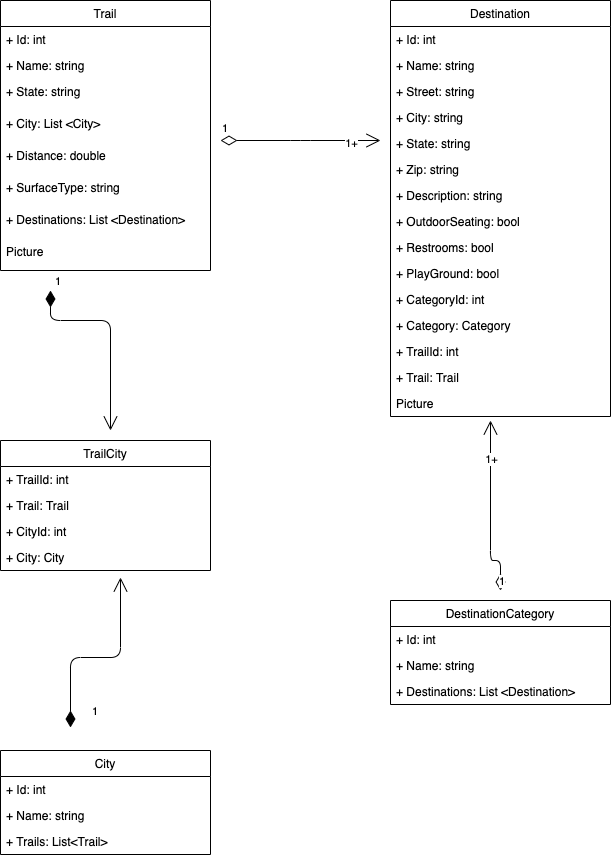

The diagram above was exported from draw.io. Its source (the exported page's mxGraphModel, read from the mxfile embedded in the PNG):
<mxGraphModel dx="1216" dy="967" grid="1" gridSize="10" guides="1" tooltips="1" connect="1" arrows="1" fold="1" page="1" pageScale="1" pageWidth="850" pageHeight="1100" math="0" shadow="0">
  <root>
    <mxCell id="0" />
    <mxCell id="1" parent="0" />
    <mxCell id="F3EIsQNgNk9y5ltb0pRm-1" value="Trail" style="swimlane;fontStyle=0;childLayout=stackLayout;horizontal=1;startSize=26;fillColor=none;horizontalStack=0;resizeParent=1;resizeParentMax=0;resizeLast=0;collapsible=1;marginBottom=0;" vertex="1" parent="1">
      <mxGeometry x="100" y="110" width="210" height="270" as="geometry">
        <mxRectangle x="100" y="110" width="60" height="26" as="alternateBounds" />
      </mxGeometry>
    </mxCell>
    <mxCell id="F3EIsQNgNk9y5ltb0pRm-2" value="+ Id: int" style="text;strokeColor=none;fillColor=none;align=left;verticalAlign=top;spacingLeft=4;spacingRight=4;overflow=hidden;rotatable=0;points=[[0,0.5],[1,0.5]];portConstraint=eastwest;" vertex="1" parent="F3EIsQNgNk9y5ltb0pRm-1">
      <mxGeometry y="26" width="210" height="26" as="geometry" />
    </mxCell>
    <mxCell id="F3EIsQNgNk9y5ltb0pRm-3" value="+ Name: string" style="text;strokeColor=none;fillColor=none;align=left;verticalAlign=top;spacingLeft=4;spacingRight=4;overflow=hidden;rotatable=0;points=[[0,0.5],[1,0.5]];portConstraint=eastwest;" vertex="1" parent="F3EIsQNgNk9y5ltb0pRm-1">
      <mxGeometry y="52" width="210" height="26" as="geometry" />
    </mxCell>
    <mxCell id="F3EIsQNgNk9y5ltb0pRm-4" value="+ State: string&#10;" style="text;strokeColor=none;fillColor=none;align=left;verticalAlign=top;spacingLeft=4;spacingRight=4;overflow=hidden;rotatable=0;points=[[0,0.5],[1,0.5]];portConstraint=eastwest;" vertex="1" parent="F3EIsQNgNk9y5ltb0pRm-1">
      <mxGeometry y="78" width="210" height="32" as="geometry" />
    </mxCell>
    <mxCell id="F3EIsQNgNk9y5ltb0pRm-10" value="+ City: List &lt;City&gt;&#10;" style="text;strokeColor=none;fillColor=none;align=left;verticalAlign=top;spacingLeft=4;spacingRight=4;overflow=hidden;rotatable=0;points=[[0,0.5],[1,0.5]];portConstraint=eastwest;" vertex="1" parent="F3EIsQNgNk9y5ltb0pRm-1">
      <mxGeometry y="110" width="210" height="32" as="geometry" />
    </mxCell>
    <mxCell id="F3EIsQNgNk9y5ltb0pRm-11" value="+ Distance: double&#10;" style="text;strokeColor=none;fillColor=none;align=left;verticalAlign=top;spacingLeft=4;spacingRight=4;overflow=hidden;rotatable=0;points=[[0,0.5],[1,0.5]];portConstraint=eastwest;" vertex="1" parent="F3EIsQNgNk9y5ltb0pRm-1">
      <mxGeometry y="142" width="210" height="32" as="geometry" />
    </mxCell>
    <mxCell id="F3EIsQNgNk9y5ltb0pRm-12" value="+ SurfaceType: string&#10;" style="text;strokeColor=none;fillColor=none;align=left;verticalAlign=top;spacingLeft=4;spacingRight=4;overflow=hidden;rotatable=0;points=[[0,0.5],[1,0.5]];portConstraint=eastwest;" vertex="1" parent="F3EIsQNgNk9y5ltb0pRm-1">
      <mxGeometry y="174" width="210" height="32" as="geometry" />
    </mxCell>
    <mxCell id="F3EIsQNgNk9y5ltb0pRm-13" value="+ Destinations: List &lt;Destination&gt;&#10;" style="text;strokeColor=none;fillColor=none;align=left;verticalAlign=top;spacingLeft=4;spacingRight=4;overflow=hidden;rotatable=0;points=[[0,0.5],[1,0.5]];portConstraint=eastwest;" vertex="1" parent="F3EIsQNgNk9y5ltb0pRm-1">
      <mxGeometry y="206" width="210" height="32" as="geometry" />
    </mxCell>
    <mxCell id="F3EIsQNgNk9y5ltb0pRm-14" value="Picture" style="text;strokeColor=none;fillColor=none;align=left;verticalAlign=top;spacingLeft=4;spacingRight=4;overflow=hidden;rotatable=0;points=[[0,0.5],[1,0.5]];portConstraint=eastwest;" vertex="1" parent="F3EIsQNgNk9y5ltb0pRm-1">
      <mxGeometry y="238" width="210" height="32" as="geometry" />
    </mxCell>
    <mxCell id="F3EIsQNgNk9y5ltb0pRm-19" value="Destination" style="swimlane;fontStyle=0;childLayout=stackLayout;horizontal=1;startSize=26;fillColor=none;horizontalStack=0;resizeParent=1;resizeParentMax=0;resizeLast=0;collapsible=1;marginBottom=0;" vertex="1" parent="1">
      <mxGeometry x="490" y="110" width="220" height="416" as="geometry" />
    </mxCell>
    <mxCell id="F3EIsQNgNk9y5ltb0pRm-20" value="+ Id: int" style="text;strokeColor=none;fillColor=none;align=left;verticalAlign=top;spacingLeft=4;spacingRight=4;overflow=hidden;rotatable=0;points=[[0,0.5],[1,0.5]];portConstraint=eastwest;" vertex="1" parent="F3EIsQNgNk9y5ltb0pRm-19">
      <mxGeometry y="26" width="220" height="26" as="geometry" />
    </mxCell>
    <mxCell id="F3EIsQNgNk9y5ltb0pRm-21" value="+ Name: string" style="text;strokeColor=none;fillColor=none;align=left;verticalAlign=top;spacingLeft=4;spacingRight=4;overflow=hidden;rotatable=0;points=[[0,0.5],[1,0.5]];portConstraint=eastwest;" vertex="1" parent="F3EIsQNgNk9y5ltb0pRm-19">
      <mxGeometry y="52" width="220" height="26" as="geometry" />
    </mxCell>
    <mxCell id="F3EIsQNgNk9y5ltb0pRm-22" value="+ Street: string" style="text;strokeColor=none;fillColor=none;align=left;verticalAlign=top;spacingLeft=4;spacingRight=4;overflow=hidden;rotatable=0;points=[[0,0.5],[1,0.5]];portConstraint=eastwest;" vertex="1" parent="F3EIsQNgNk9y5ltb0pRm-19">
      <mxGeometry y="78" width="220" height="26" as="geometry" />
    </mxCell>
    <mxCell id="F3EIsQNgNk9y5ltb0pRm-23" value="+ City: string" style="text;strokeColor=none;fillColor=none;align=left;verticalAlign=top;spacingLeft=4;spacingRight=4;overflow=hidden;rotatable=0;points=[[0,0.5],[1,0.5]];portConstraint=eastwest;" vertex="1" parent="F3EIsQNgNk9y5ltb0pRm-19">
      <mxGeometry y="104" width="220" height="26" as="geometry" />
    </mxCell>
    <mxCell id="F3EIsQNgNk9y5ltb0pRm-24" value="+ State: string" style="text;strokeColor=none;fillColor=none;align=left;verticalAlign=top;spacingLeft=4;spacingRight=4;overflow=hidden;rotatable=0;points=[[0,0.5],[1,0.5]];portConstraint=eastwest;" vertex="1" parent="F3EIsQNgNk9y5ltb0pRm-19">
      <mxGeometry y="130" width="220" height="26" as="geometry" />
    </mxCell>
    <mxCell id="F3EIsQNgNk9y5ltb0pRm-25" value="+ Zip: string" style="text;strokeColor=none;fillColor=none;align=left;verticalAlign=top;spacingLeft=4;spacingRight=4;overflow=hidden;rotatable=0;points=[[0,0.5],[1,0.5]];portConstraint=eastwest;" vertex="1" parent="F3EIsQNgNk9y5ltb0pRm-19">
      <mxGeometry y="156" width="220" height="26" as="geometry" />
    </mxCell>
    <mxCell id="F3EIsQNgNk9y5ltb0pRm-26" value="+ Description: string" style="text;strokeColor=none;fillColor=none;align=left;verticalAlign=top;spacingLeft=4;spacingRight=4;overflow=hidden;rotatable=0;points=[[0,0.5],[1,0.5]];portConstraint=eastwest;" vertex="1" parent="F3EIsQNgNk9y5ltb0pRm-19">
      <mxGeometry y="182" width="220" height="26" as="geometry" />
    </mxCell>
    <mxCell id="F3EIsQNgNk9y5ltb0pRm-27" value="+ OutdoorSeating: bool" style="text;strokeColor=none;fillColor=none;align=left;verticalAlign=top;spacingLeft=4;spacingRight=4;overflow=hidden;rotatable=0;points=[[0,0.5],[1,0.5]];portConstraint=eastwest;" vertex="1" parent="F3EIsQNgNk9y5ltb0pRm-19">
      <mxGeometry y="208" width="220" height="26" as="geometry" />
    </mxCell>
    <mxCell id="F3EIsQNgNk9y5ltb0pRm-28" value="+ Restrooms: bool" style="text;strokeColor=none;fillColor=none;align=left;verticalAlign=top;spacingLeft=4;spacingRight=4;overflow=hidden;rotatable=0;points=[[0,0.5],[1,0.5]];portConstraint=eastwest;" vertex="1" parent="F3EIsQNgNk9y5ltb0pRm-19">
      <mxGeometry y="234" width="220" height="26" as="geometry" />
    </mxCell>
    <mxCell id="F3EIsQNgNk9y5ltb0pRm-29" value="+ PlayGround: bool" style="text;strokeColor=none;fillColor=none;align=left;verticalAlign=top;spacingLeft=4;spacingRight=4;overflow=hidden;rotatable=0;points=[[0,0.5],[1,0.5]];portConstraint=eastwest;" vertex="1" parent="F3EIsQNgNk9y5ltb0pRm-19">
      <mxGeometry y="260" width="220" height="26" as="geometry" />
    </mxCell>
    <mxCell id="F3EIsQNgNk9y5ltb0pRm-30" value="+ CategoryId: int" style="text;strokeColor=none;fillColor=none;align=left;verticalAlign=top;spacingLeft=4;spacingRight=4;overflow=hidden;rotatable=0;points=[[0,0.5],[1,0.5]];portConstraint=eastwest;" vertex="1" parent="F3EIsQNgNk9y5ltb0pRm-19">
      <mxGeometry y="286" width="220" height="26" as="geometry" />
    </mxCell>
    <mxCell id="F3EIsQNgNk9y5ltb0pRm-31" value="+ Category: Category" style="text;strokeColor=none;fillColor=none;align=left;verticalAlign=top;spacingLeft=4;spacingRight=4;overflow=hidden;rotatable=0;points=[[0,0.5],[1,0.5]];portConstraint=eastwest;" vertex="1" parent="F3EIsQNgNk9y5ltb0pRm-19">
      <mxGeometry y="312" width="220" height="26" as="geometry" />
    </mxCell>
    <mxCell id="F3EIsQNgNk9y5ltb0pRm-32" value="+ TrailId: int" style="text;strokeColor=none;fillColor=none;align=left;verticalAlign=top;spacingLeft=4;spacingRight=4;overflow=hidden;rotatable=0;points=[[0,0.5],[1,0.5]];portConstraint=eastwest;" vertex="1" parent="F3EIsQNgNk9y5ltb0pRm-19">
      <mxGeometry y="338" width="220" height="26" as="geometry" />
    </mxCell>
    <mxCell id="F3EIsQNgNk9y5ltb0pRm-33" value="+ Trail: Trail" style="text;strokeColor=none;fillColor=none;align=left;verticalAlign=top;spacingLeft=4;spacingRight=4;overflow=hidden;rotatable=0;points=[[0,0.5],[1,0.5]];portConstraint=eastwest;" vertex="1" parent="F3EIsQNgNk9y5ltb0pRm-19">
      <mxGeometry y="364" width="220" height="26" as="geometry" />
    </mxCell>
    <mxCell id="F3EIsQNgNk9y5ltb0pRm-34" value="Picture" style="text;strokeColor=none;fillColor=none;align=left;verticalAlign=top;spacingLeft=4;spacingRight=4;overflow=hidden;rotatable=0;points=[[0,0.5],[1,0.5]];portConstraint=eastwest;" vertex="1" parent="F3EIsQNgNk9y5ltb0pRm-19">
      <mxGeometry y="390" width="220" height="26" as="geometry" />
    </mxCell>
    <mxCell id="F3EIsQNgNk9y5ltb0pRm-48" value="1" style="endArrow=open;html=1;endSize=12;startArrow=diamondThin;startSize=14;startFill=0;edgeStyle=orthogonalEdgeStyle;align=left;verticalAlign=bottom;" edge="1" parent="1">
      <mxGeometry x="-1" y="3" relative="1" as="geometry">
        <mxPoint x="600" y="700" as="sourcePoint" />
        <mxPoint x="590" y="530" as="targetPoint" />
        <Array as="points">
          <mxPoint x="600" y="670" />
          <mxPoint x="590" y="670" />
        </Array>
      </mxGeometry>
    </mxCell>
    <mxCell id="F3EIsQNgNk9y5ltb0pRm-51" value="1+" style="edgeLabel;html=1;align=center;verticalAlign=middle;resizable=0;points=[];" vertex="1" connectable="0" parent="F3EIsQNgNk9y5ltb0pRm-48">
      <mxGeometry x="0.5747" relative="1" as="geometry">
        <mxPoint as="offset" />
      </mxGeometry>
    </mxCell>
    <mxCell id="F3EIsQNgNk9y5ltb0pRm-35" value="DestinationCategory" style="swimlane;fontStyle=0;childLayout=stackLayout;horizontal=1;startSize=26;fillColor=none;horizontalStack=0;resizeParent=1;resizeParentMax=0;resizeLast=0;collapsible=1;marginBottom=0;" vertex="1" parent="1">
      <mxGeometry x="490" y="710" width="220" height="104" as="geometry" />
    </mxCell>
    <mxCell id="F3EIsQNgNk9y5ltb0pRm-36" value="+ Id: int" style="text;strokeColor=none;fillColor=none;align=left;verticalAlign=top;spacingLeft=4;spacingRight=4;overflow=hidden;rotatable=0;points=[[0,0.5],[1,0.5]];portConstraint=eastwest;" vertex="1" parent="F3EIsQNgNk9y5ltb0pRm-35">
      <mxGeometry y="26" width="220" height="26" as="geometry" />
    </mxCell>
    <mxCell id="F3EIsQNgNk9y5ltb0pRm-37" value="+ Name: string" style="text;strokeColor=none;fillColor=none;align=left;verticalAlign=top;spacingLeft=4;spacingRight=4;overflow=hidden;rotatable=0;points=[[0,0.5],[1,0.5]];portConstraint=eastwest;" vertex="1" parent="F3EIsQNgNk9y5ltb0pRm-35">
      <mxGeometry y="52" width="220" height="26" as="geometry" />
    </mxCell>
    <mxCell id="F3EIsQNgNk9y5ltb0pRm-38" value="+ Destinations: List &lt;Destination&gt;" style="text;strokeColor=none;fillColor=none;align=left;verticalAlign=top;spacingLeft=4;spacingRight=4;overflow=hidden;rotatable=0;points=[[0,0.5],[1,0.5]];portConstraint=eastwest;" vertex="1" parent="F3EIsQNgNk9y5ltb0pRm-35">
      <mxGeometry y="78" width="220" height="26" as="geometry" />
    </mxCell>
    <mxCell id="F3EIsQNgNk9y5ltb0pRm-49" value="1" style="endArrow=open;html=1;endSize=12;startArrow=diamondThin;startSize=14;startFill=0;edgeStyle=orthogonalEdgeStyle;align=left;verticalAlign=bottom;" edge="1" parent="1">
      <mxGeometry x="-1" y="3" relative="1" as="geometry">
        <mxPoint x="320" y="250" as="sourcePoint" />
        <mxPoint x="480" y="250" as="targetPoint" />
        <Array as="points">
          <mxPoint x="400" y="250" />
          <mxPoint x="400" y="250" />
        </Array>
      </mxGeometry>
    </mxCell>
    <mxCell id="F3EIsQNgNk9y5ltb0pRm-50" value="1+" style="edgeLabel;html=1;align=center;verticalAlign=middle;resizable=0;points=[];" vertex="1" connectable="0" parent="F3EIsQNgNk9y5ltb0pRm-49">
      <mxGeometry x="0.2352" y="-2" relative="1" as="geometry">
        <mxPoint x="31" as="offset" />
      </mxGeometry>
    </mxCell>
    <mxCell id="F3EIsQNgNk9y5ltb0pRm-52" value="1" style="endArrow=open;html=1;endSize=12;startArrow=diamondThin;startSize=14;startFill=1;edgeStyle=orthogonalEdgeStyle;align=left;verticalAlign=bottom;" edge="1" parent="1">
      <mxGeometry x="-0.1" y="-63" relative="1" as="geometry">
        <mxPoint x="170" y="837" as="sourcePoint" />
        <mxPoint x="220" y="687" as="targetPoint" />
        <Array as="points">
          <mxPoint x="170" y="767" />
          <mxPoint x="220" y="767" />
        </Array>
        <mxPoint as="offset" />
      </mxGeometry>
    </mxCell>
    <mxCell id="F3EIsQNgNk9y5ltb0pRm-39" value="City" style="swimlane;fontStyle=0;childLayout=stackLayout;horizontal=1;startSize=26;fillColor=none;horizontalStack=0;resizeParent=1;resizeParentMax=0;resizeLast=0;collapsible=1;marginBottom=0;" vertex="1" parent="1">
      <mxGeometry x="100" y="860" width="210" height="104" as="geometry" />
    </mxCell>
    <mxCell id="F3EIsQNgNk9y5ltb0pRm-40" value="+ Id: int" style="text;strokeColor=none;fillColor=none;align=left;verticalAlign=top;spacingLeft=4;spacingRight=4;overflow=hidden;rotatable=0;points=[[0,0.5],[1,0.5]];portConstraint=eastwest;" vertex="1" parent="F3EIsQNgNk9y5ltb0pRm-39">
      <mxGeometry y="26" width="210" height="26" as="geometry" />
    </mxCell>
    <mxCell id="F3EIsQNgNk9y5ltb0pRm-41" value="+ Name: string" style="text;strokeColor=none;fillColor=none;align=left;verticalAlign=top;spacingLeft=4;spacingRight=4;overflow=hidden;rotatable=0;points=[[0,0.5],[1,0.5]];portConstraint=eastwest;" vertex="1" parent="F3EIsQNgNk9y5ltb0pRm-39">
      <mxGeometry y="52" width="210" height="26" as="geometry" />
    </mxCell>
    <mxCell id="F3EIsQNgNk9y5ltb0pRm-42" value="+ Trails: List&lt;Trail&gt;" style="text;strokeColor=none;fillColor=none;align=left;verticalAlign=top;spacingLeft=4;spacingRight=4;overflow=hidden;rotatable=0;points=[[0,0.5],[1,0.5]];portConstraint=eastwest;" vertex="1" parent="F3EIsQNgNk9y5ltb0pRm-39">
      <mxGeometry y="78" width="210" height="26" as="geometry" />
    </mxCell>
    <mxCell id="F3EIsQNgNk9y5ltb0pRm-53" value="1" style="endArrow=open;html=1;endSize=12;startArrow=diamondThin;startSize=14;startFill=1;edgeStyle=orthogonalEdgeStyle;align=left;verticalAlign=bottom;" edge="1" parent="1">
      <mxGeometry x="-1" y="3" relative="1" as="geometry">
        <mxPoint x="150" y="400" as="sourcePoint" />
        <mxPoint x="210" y="540" as="targetPoint" />
        <Array as="points">
          <mxPoint x="150" y="430" />
          <mxPoint x="210" y="430" />
        </Array>
      </mxGeometry>
    </mxCell>
    <mxCell id="F3EIsQNgNk9y5ltb0pRm-43" value="TrailCity" style="swimlane;fontStyle=0;childLayout=stackLayout;horizontal=1;startSize=26;fillColor=none;horizontalStack=0;resizeParent=1;resizeParentMax=0;resizeLast=0;collapsible=1;marginBottom=0;" vertex="1" parent="1">
      <mxGeometry x="100" y="550" width="210" height="130" as="geometry" />
    </mxCell>
    <mxCell id="F3EIsQNgNk9y5ltb0pRm-44" value="+ TrailId: int" style="text;strokeColor=none;fillColor=none;align=left;verticalAlign=top;spacingLeft=4;spacingRight=4;overflow=hidden;rotatable=0;points=[[0,0.5],[1,0.5]];portConstraint=eastwest;" vertex="1" parent="F3EIsQNgNk9y5ltb0pRm-43">
      <mxGeometry y="26" width="210" height="26" as="geometry" />
    </mxCell>
    <mxCell id="F3EIsQNgNk9y5ltb0pRm-45" value="+ Trail: Trail" style="text;strokeColor=none;fillColor=none;align=left;verticalAlign=top;spacingLeft=4;spacingRight=4;overflow=hidden;rotatable=0;points=[[0,0.5],[1,0.5]];portConstraint=eastwest;" vertex="1" parent="F3EIsQNgNk9y5ltb0pRm-43">
      <mxGeometry y="52" width="210" height="26" as="geometry" />
    </mxCell>
    <mxCell id="F3EIsQNgNk9y5ltb0pRm-46" value="+ CityId: int" style="text;strokeColor=none;fillColor=none;align=left;verticalAlign=top;spacingLeft=4;spacingRight=4;overflow=hidden;rotatable=0;points=[[0,0.5],[1,0.5]];portConstraint=eastwest;" vertex="1" parent="F3EIsQNgNk9y5ltb0pRm-43">
      <mxGeometry y="78" width="210" height="26" as="geometry" />
    </mxCell>
    <mxCell id="F3EIsQNgNk9y5ltb0pRm-47" value="+ City: City" style="text;strokeColor=none;fillColor=none;align=left;verticalAlign=top;spacingLeft=4;spacingRight=4;overflow=hidden;rotatable=0;points=[[0,0.5],[1,0.5]];portConstraint=eastwest;" vertex="1" parent="F3EIsQNgNk9y5ltb0pRm-43">
      <mxGeometry y="104" width="210" height="26" as="geometry" />
    </mxCell>
  </root>
</mxGraphModel>